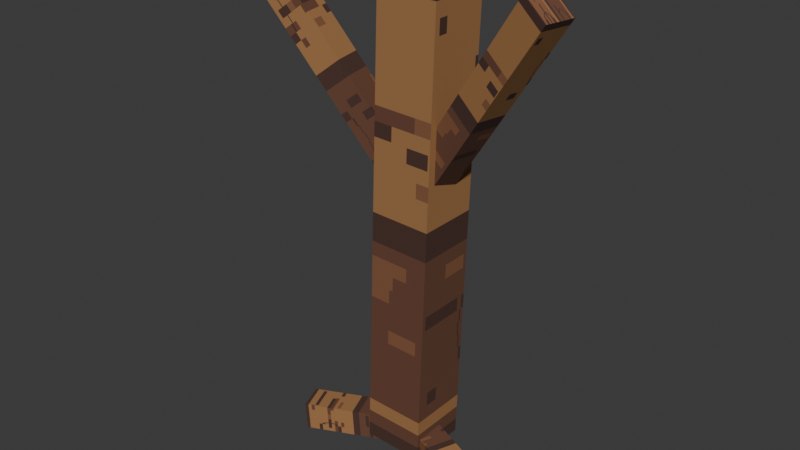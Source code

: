 # Source: tree_trunk.blend  (saved by Blender 5.2.45; exported with 4.5.12 LTS)
import bpy
from mathutils import Matrix  # noqa: F401  (used for matrix-valued properties, if any)

bpy.ops.wm.read_factory_settings(use_empty=True)
scene = bpy.context.scene
scene.name = 'Scene'

# ---- collections
col_collection = bpy.data.collections.new('Collection'); scene.collection.children.link(col_collection)

# ---- images (referenced by path relative to the original .blend; pixels are not part of the script)
import os
ASSET_DIR = os.environ.get("B2B_ASSET_DIR", "")  # directory of the original .blend (textures are referenced by path, not embedded)
HERE = os.path.dirname(os.path.abspath(__file__))  # packed textures are extracted next to this script under _unpacked/

def load_image(name, relpath, width, height, colorspace="sRGB"):
    """Load a texture the original file referenced (path relative to the .blend, or extracted next to this script)."""
    p = next((c for c in (os.path.join(HERE, relpath), os.path.join(ASSET_DIR, relpath)) if relpath and os.path.exists(c)), "")
    if p:
        img = bpy.data.images.load(p, check_existing=True)
        img.name = name
    else:  # same state as the original file: an image datablock whose file is absent (Cycles renders it pink)
        img = bpy.data.images.new(name, width, height)
        img.source = "FILE"
        img.filepath = "//" + (relpath or name)
    img.colorspace_settings.name = colorspace
    return img
img_wood_png = load_image('wood.png', '_unpacked/wood.2a434abf.png', 128, 128, 'sRGB')

# ---- materials (node trees are filled in below, after node groups)
mat_wood = bpy.data.materials.new('wood')
mat_wood.diffuse_color = (0.3, 0.18, 0.11, 1.0)

# ---- material node trees
mat_wood.use_nodes = True; mat_wood.node_tree.nodes.clear()
_N = mat_wood.node_tree.nodes; _L = mat_wood.node_tree.links
n0 = _N.new('ShaderNodeBsdfPrincipled'); n0.name = 'Principled BSDF'; n0.location = (-200, 100)
n0.inputs[2].default_value = 0.85
n0.inputs[10].default_value = 0.005
n1 = _N.new('ShaderNodeOutputMaterial'); n1.name = 'Material Output'; n1.location = (200, 100)
n2 = _N.new('ShaderNodeTexImage'); n2.name = 'Image Texture'; n2.location = (0, 0)
n2.image = img_wood_png
n2.interpolation = 'Closest'
_L.new(n0.outputs[0], n1.inputs[0])
_L.new(n2.outputs[0], n0.inputs[0])
n1.is_active_output = True

# ---- world
world_world = bpy.data.worlds.new('World'); scene.world = world_world
world_world.use_nodes = True; world_world.node_tree.nodes.clear()
_N = world_world.node_tree.nodes; _L = world_world.node_tree.links
n0 = _N.new('ShaderNodeOutputWorld'); n0.name = 'World Output'; n0.location = (200, 100)
n1 = _N.new('ShaderNodeBackground'); n1.name = 'Background'; n1.location = (-200, 100)
n1.inputs[0].default_value = (0.05088, 0.05088, 0.05088, 1.0)
_L.new(n1.outputs[0], n0.inputs[0])
n0.is_active_output = True
world_world.color = (0.05088, 0.05088, 0.05088)
world_world.sun_shadow_jitter_overblur = 0.0

# ---- meshes
me_cube_266 = bpy.data.meshes.new('Cube.266')
me_cube_266.from_pydata([(-0.195, -0.195, -1.501), (-0.195, -0.195, 1.501), (-0.195, 0.195, -1.501), (-0.195, 0.195, 1.501), (0.195, -0.195, -1.501), (0.195, -0.195, 1.501), (0.195, 0.195, -1.501), (0.195, 0.195, 1.501), (0.0785, 0.09658, 0.1382), (-0.1215, 1.139, 1.404), (0.1078, -0.04602, 0.2603), (-0.09219, 0.9967, 1.526), (-0.1078, 0.05934, 0.1395), (-0.3078, 1.102, 1.405), (-0.0785, -0.08326, 0.2616), (-0.2785, 0.9595, 1.528), (0.08585, 0.02648, -1.532), (-0.1641, 0.6748, -1.593), (0.08215, 0.0421, -1.352), (-0.1679, 0.6904, -1.414), (-0.08215, -0.0381, -1.529), (-0.3321, 0.6102, -1.591), (-0.08585, -0.02248, -1.35), (-0.3359, 0.6258, -1.412), (-0.1095, -0.05017, 0.1468), (-0.3095, -0.9064, 1.476), (-0.07593, 0.1047, 0.2516), (-0.2759, -0.7515, 1.581), (0.07593, -0.09137, 0.1482), (-0.1241, -0.9476, 1.477), (0.1095, 0.0635, 0.253), (-0.09045, -0.7927, 1.582), (-0.08215, 0.03611, -1.532), (-0.3321, -0.6149, -1.55), (-0.08585, 0.03247, -1.352), (-0.3359, -0.6185, -1.37), (0.08585, -0.02847, -1.53), (-0.1641, -0.6794, -1.548), (0.08215, -0.03211, -1.35), (-0.1679, -0.6831, -1.368)], [], [(0, 1, 3, 2), (2, 3, 7, 6), (6, 7, 5, 4), (4, 5, 1, 0), (2, 6, 4, 0), (7, 3, 1, 5), (8, 9, 11, 10), (10, 11, 15, 14), (14, 15, 13, 12), (12, 13, 9, 8), (10, 14, 12, 8), (15, 11, 9, 13), (16, 17, 19, 18), (18, 19, 23, 22), (22, 23, 21, 20), (20, 21, 17, 16), (18, 22, 20, 16), (23, 19, 17, 21), (24, 25, 27, 26), (26, 27, 31, 30), (30, 31, 29, 28), (28, 29, 25, 24), (26, 30, 28, 24), (31, 27, 25, 29), (32, 33, 35, 34), (34, 35, 39, 38), (38, 39, 37, 36), (36, 37, 33, 32), (34, 38, 36, 32), (39, 35, 33, 37)])
_uv = me_cube_266.uv_layers.new(name='UVMap')
_uv.uv.foreach_set('vector', [0.375, 0.0, 0.625, 0.0, 0.625, 0.25, 0.375, 0.25, 0.375, 0.25, 0.625, 0.25, 0.625, 0.5, 0.375, 0.5, 0.375, 0.5, 0.625, 0.5, 0.625, 0.75, 0.375, 0.75, 0.375, 0.75, 0.625, 0.75, 0.625, 1.0, 0.375, 1.0, 0.125, 0.5, 0.375, 0.5, 0.375, 0.75, 0.125, 0.75, 0.625, 0.5, 0.875, 0.5, 0.875, 0.75, 0.625, 0.75, 0.375, 0.0, 0.625, 0.0, 0.625, 0.25, 0.375, 0.25, 0.375, 0.25, 0.625, 0.25, 0.625, 0.5, 0.375, 0.5, 0.375, 0.5, 0.625, 0.5, 0.625, 0.75, 0.375, 0.75, 0.375, 0.75, 0.625, 0.75, 0.625, 1.0, 0.375, 1.0, 0.125, 0.5, 0.375, 0.5, 0.375, 0.75, 0.125, 0.75, 0.625, 0.5, 0.875, 0.5, 0.875, 0.75, 0.625, 0.75, 0.375, 0.0, 0.625, 0.0, 0.625, 0.25, 0.375, 0.25, 0.375, 0.25, 0.625, 0.25, 0.625, 0.5, 0.375, 0.5, 0.375, 0.5, 0.625, 0.5, 0.625, 0.75, 0.375, 0.75, 0.375, 0.75, 0.625, 0.75, 0.625, 1.0, 0.375, 1.0, 0.125, 0.5, 0.375, 0.5, 0.375, 0.75, 0.125, 0.75, 0.625, 0.5, 0.875, 0.5, 0.875, 0.75, 0.625, 0.75, 0.375, 0.0, 0.625, 0.0, 0.625, 0.25, 0.375, 0.25, 0.375, 0.25, 0.625, 0.25, 0.625, 0.5, 0.375, 0.5, 0.375, 0.5, 0.625, 0.5, 0.625, 0.75, 0.375, 0.75, 0.375, 0.75, 0.625, 0.75, 0.625, 1.0, 0.375, 1.0, 0.125, 0.5, 0.375, 0.5, 0.375, 0.75, 0.125, 0.75, 0.625, 0.5, 0.875, 0.5, 0.875, 0.75, 0.625, 0.75, 0.375, 0.0, 0.625, 0.0, 0.625, 0.25, 0.375, 0.25, 0.375, 0.25, 0.625, 0.25, 0.625, 0.5, 0.375, 0.5, 0.375, 0.5, 0.625, 0.5, 0.625, 0.75, 0.375, 0.75, 0.375, 0.75, 0.625, 0.75, 0.625, 1.0, 0.375, 1.0, 0.125, 0.5, 0.375, 0.5, 0.375, 0.75, 0.125, 0.75, 0.625, 0.5, 0.875, 0.5, 0.875, 0.75, 0.625, 0.75])
me_cube_266.materials.append(mat_wood)
me_cube_266.update()

# ---- objects
ob_tree_trunk_wood = bpy.data.objects.new('tree_trunk_wood', me_cube_266)

# ---- transforms, parenting, visibility, modifiers, constraints
ob_tree_trunk_wood.location = (0.05, 0.0, 1.5)
ob_tree_trunk_wood.rotation_euler = (0.03332, 1.488e-07, 1.571)

# ---- collection membership
col_collection.objects.link(ob_tree_trunk_wood)

# ---- scene / render settings (as saved in the file)
scene.frame_start = 1; scene.frame_end = 250; scene.frame_set(1)
scene.render.engine = 'BLENDER_EEVEE_NEXT'
scene.render.bake_bias = 0.0
scene.render.bake_samples = 0
scene.render.compositor_device = 'GPU'
scene.eevee.use_volume_custom_range = False
scene.eevee.fast_gi_thickness_near = 0.1
scene.eevee.fast_gi_thickness_far = 0.0
scene.eevee.ray_tracing_options.screen_trace_thickness = 0.1
bpy.context.view_layer.update()

# ---- added for rendering (the .blend has no active camera and no usable light): camera, sun
cam_auto = bpy.data.cameras.new('AutoCamera')
cam_auto.lens = 50.0
cam_auto.sensor_width = 36.0
cam_auto.clip_end = 1000.0
ob_auto_camera = bpy.data.objects.new('AutoCamera', cam_auto)
scene.collection.objects.link(ob_auto_camera)
ob_auto_camera.location = (3.60869, -4.45607, 4.42148)
ob_auto_camera.rotation_euler = (1.09748, -7.21219e-08, 0.694738)
scene.camera = ob_auto_camera
light_auto_sun = bpy.data.lights.new('AutoSun', 'SUN')
light_auto_sun.energy = 3.0
light_auto_sun.angle = 0.0523599
ob_auto_sun = bpy.data.objects.new('AutoSun', light_auto_sun)
scene.collection.objects.link(ob_auto_sun)
ob_auto_sun.rotation_euler = (0.872665, 0.174533, 0.523599)
bpy.context.view_layer.update()
